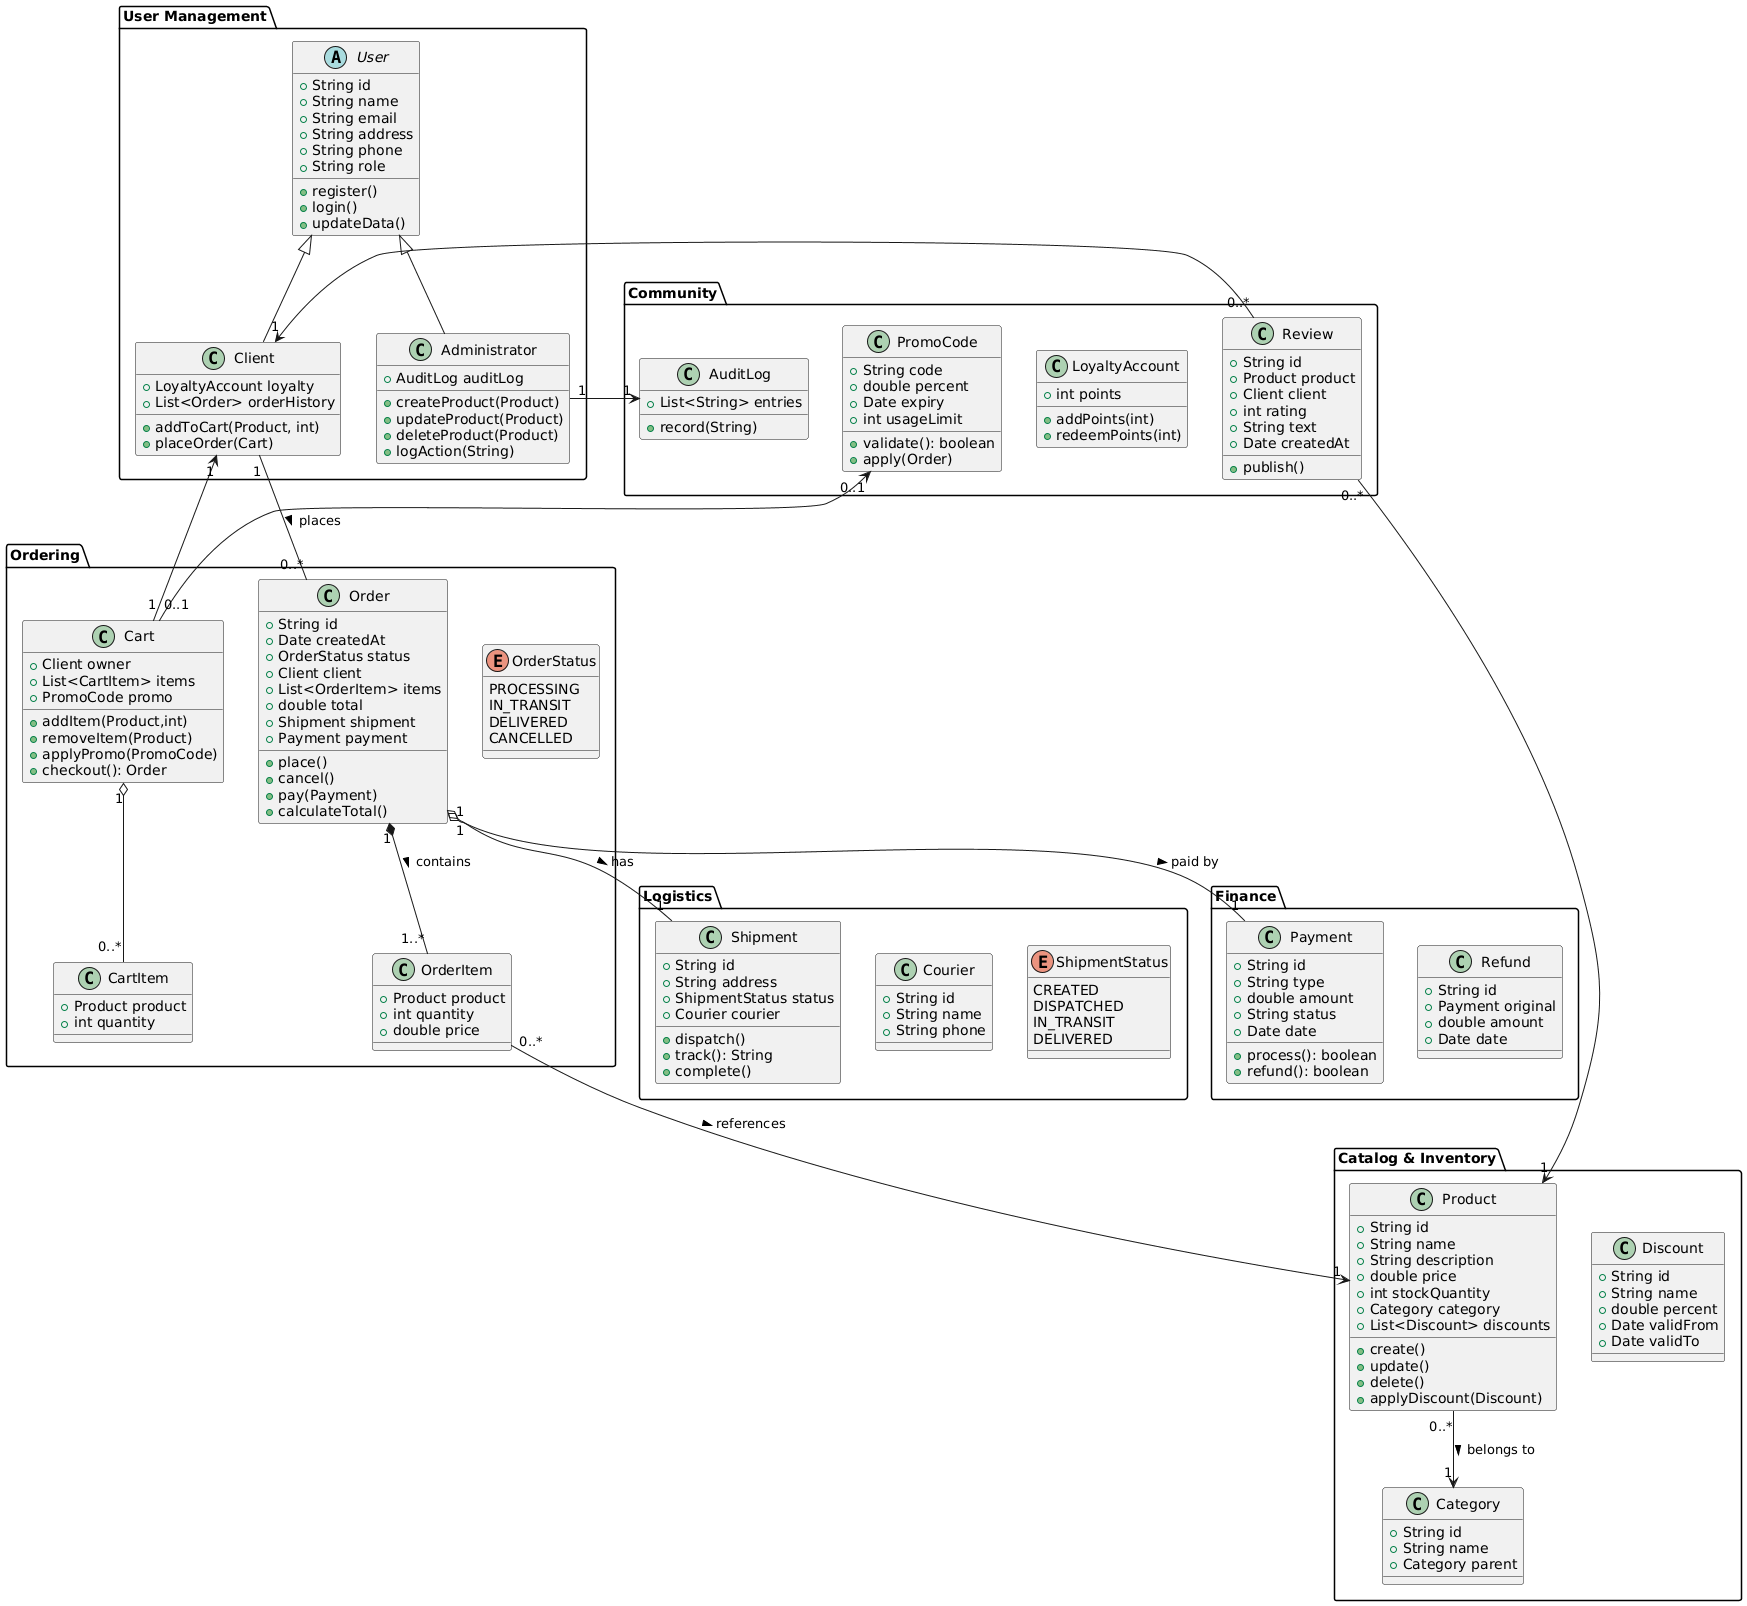

The diagram above was rendered by PlantUML. Its source (embedded in the PNG):
@startuml
' Packages (modules)
package "User Management" {
  abstract class User {
    +String id
    +String name
    +String email
    +String address
    +String phone
    +String role
    +register()
    +login()
    +updateData()
  }
  class Client {
    +LoyaltyAccount loyalty
    +List<Order> orderHistory
    +addToCart(Product, int)
    +placeOrder(Cart)
  }
  class Administrator {
    +AuditLog auditLog
    +createProduct(Product)
    +updateProduct(Product)
    +deleteProduct(Product)
    +logAction(String)
  }
  User <|-- Client
  User <|-- Administrator
}

package "Catalog & Inventory" {
  class Product {
    +String id
    +String name
    +String description
    +double price
    +int stockQuantity
    +Category category
    +List<Discount> discounts
    +create()
    +update()
    +delete()
    +applyDiscount(Discount)
  }
  class Category {
    +String id
    +String name
    +Category parent
  }
  class Discount {
    +String id
    +String name
    +double percent
    +Date validFrom
    +Date validTo
  }
}

package "Ordering" {
  class Cart {
    +Client owner
    +List<CartItem> items
    +PromoCode promo
    +addItem(Product,int)
    +removeItem(Product)
    +applyPromo(PromoCode)
    +checkout(): Order
  }
  class CartItem {
    +Product product
    +int quantity
  }
  class Order {
    +String id
    +Date createdAt
    +OrderStatus status
    +Client client
    +List<OrderItem> items
    +double total
    +Shipment shipment
    +Payment payment
    +place()
    +cancel()
    +pay(Payment)
    +calculateTotal()
  }
  class OrderItem {
    +Product product
    +int quantity
    +double price
  }
  enum OrderStatus {
    PROCESSING
    IN_TRANSIT
    DELIVERED
    CANCELLED
  }
}

package "Logistics" {
  class Shipment {
    +String id
    +String address
    +ShipmentStatus status
    +Courier courier
    +dispatch()
    +track(): String
    +complete()
  }
  class Courier {
    +String id
    +String name
    +String phone
  }
  enum ShipmentStatus {
    CREATED
    DISPATCHED
    IN_TRANSIT
    DELIVERED
  }
}

package "Finance" {
  class Payment {
    +String id
    +String type
    +double amount
    +String status
    +Date date
    +process(): boolean
    +refund(): boolean
  }
  class Refund {
    +String id
    +Payment original
    +double amount
    +Date date
  }
}

package "Community" {
  class Review {
    +String id
    +Product product
    +Client client
    +int rating
    +String text
    +Date createdAt
    +publish()
  }
  class PromoCode {
    +String code
    +double percent
    +Date expiry
    +int usageLimit
    +validate(): boolean
    +apply(Order)
  }
  class LoyaltyAccount {
    +int points
    +addPoints(int)
    +redeemPoints(int)
  }
  class AuditLog {
    +List<String> entries
    +record(String)
  }
}

' Associations
Client "1" -- "0..*" Order : places >
Order "1" *-- "1..*" OrderItem : contains >
OrderItem "0..*" --> "1" Product : references >
Product "0..*" --> "1" Category : belongs to >
Order "1" o-- "1" Shipment : has >
Order "1" o-- "1" Payment : paid by >
Cart "1" --> "1" Client
Cart "1" o-- "0..*" CartItem
PromoCode "0..1" <-- "0..1" Cart
Review "0..*" --> "1" Product
Review "0..*" --> "1" Client
Administrator "1" --> "1" AuditLog
@enduml